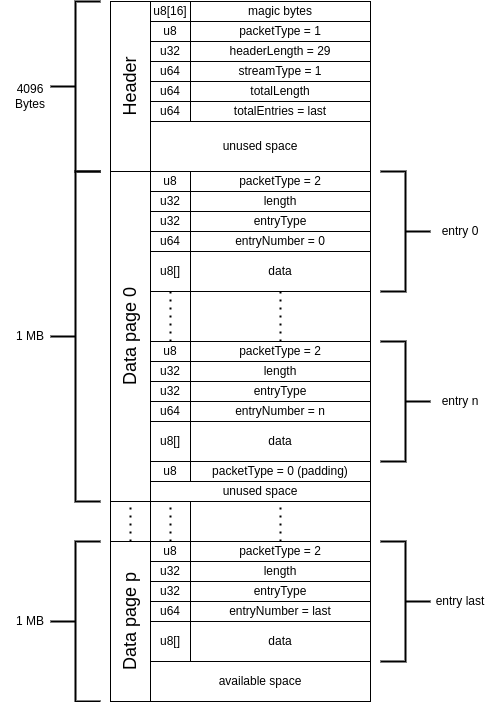

The diagram above was exported from draw.io. Its source (the exported page's mxGraphModel, read from the mxfile embedded in the PNG):
<mxGraphModel dx="1050" dy="505" grid="1" gridSize="10" guides="1" tooltips="1" connect="1" arrows="1" fold="1" page="1" pageScale="1" pageWidth="850" pageHeight="1100" math="0" shadow="0">
  <root>
    <mxCell id="0" />
    <mxCell id="1" parent="0" />
    <mxCell id="QxK42MV6aH8y_fhLFPC9-2" value="&lt;font style=&quot;font-size: 18px;&quot;&gt;Header&lt;/font&gt;" style="rounded=0;whiteSpace=wrap;html=1;horizontal=0;" parent="1" vertex="1">
      <mxGeometry x="280" y="90" width="40" height="170" as="geometry" />
    </mxCell>
    <mxCell id="QxK42MV6aH8y_fhLFPC9-4" value="u8" style="rounded=0;whiteSpace=wrap;html=1;container=0;" parent="1" vertex="1">
      <mxGeometry x="320" y="110" width="40" height="20" as="geometry" />
    </mxCell>
    <mxCell id="QxK42MV6aH8y_fhLFPC9-5" value="packetType = 1" style="rounded=0;whiteSpace=wrap;html=1;container=0;" parent="1" vertex="1">
      <mxGeometry x="360" y="110" width="180" height="20" as="geometry" />
    </mxCell>
    <mxCell id="QxK42MV6aH8y_fhLFPC9-8" value="u32" style="rounded=0;whiteSpace=wrap;html=1;container=0;" parent="1" vertex="1">
      <mxGeometry x="320" y="130" width="40" height="20" as="geometry" />
    </mxCell>
    <mxCell id="QxK42MV6aH8y_fhLFPC9-9" value="headerLength = 29" style="rounded=0;whiteSpace=wrap;html=1;container=0;" parent="1" vertex="1">
      <mxGeometry x="360" y="130" width="180" height="20" as="geometry" />
    </mxCell>
    <mxCell id="QxK42MV6aH8y_fhLFPC9-11" value="u64" style="rounded=0;whiteSpace=wrap;html=1;container=0;" parent="1" vertex="1">
      <mxGeometry x="320" y="150" width="40" height="20" as="geometry" />
    </mxCell>
    <mxCell id="QxK42MV6aH8y_fhLFPC9-12" value="streamType = 1" style="rounded=0;whiteSpace=wrap;html=1;container=0;" parent="1" vertex="1">
      <mxGeometry x="360" y="150" width="180" height="20" as="geometry" />
    </mxCell>
    <mxCell id="QxK42MV6aH8y_fhLFPC9-14" value="u64" style="rounded=0;whiteSpace=wrap;html=1;container=0;" parent="1" vertex="1">
      <mxGeometry x="320" y="170" width="40" height="20" as="geometry" />
    </mxCell>
    <mxCell id="QxK42MV6aH8y_fhLFPC9-15" value="totalLength" style="rounded=0;whiteSpace=wrap;html=1;container=0;" parent="1" vertex="1">
      <mxGeometry x="360" y="170" width="180" height="20" as="geometry" />
    </mxCell>
    <mxCell id="QxK42MV6aH8y_fhLFPC9-17" value="u64" style="rounded=0;whiteSpace=wrap;html=1;container=0;" parent="1" vertex="1">
      <mxGeometry x="320" y="190" width="40" height="20" as="geometry" />
    </mxCell>
    <mxCell id="QxK42MV6aH8y_fhLFPC9-18" value="totalEntries = last" style="rounded=0;whiteSpace=wrap;html=1;container=0;" parent="1" vertex="1">
      <mxGeometry x="360" y="190" width="180" height="20" as="geometry" />
    </mxCell>
    <mxCell id="QxK42MV6aH8y_fhLFPC9-33" value="unused space" style="rounded=0;whiteSpace=wrap;html=1;" parent="1" vertex="1">
      <mxGeometry x="320" y="210" width="220" height="50" as="geometry" />
    </mxCell>
    <mxCell id="QxK42MV6aH8y_fhLFPC9-34" value="&lt;font style=&quot;font-size: 18px;&quot;&gt;Data page 0&lt;/font&gt;" style="rounded=0;whiteSpace=wrap;html=1;horizontal=0;" parent="1" vertex="1">
      <mxGeometry x="280" y="260" width="40" height="330" as="geometry" />
    </mxCell>
    <mxCell id="QxK42MV6aH8y_fhLFPC9-35" value="u8" style="rounded=0;whiteSpace=wrap;html=1;container=0;" parent="1" vertex="1">
      <mxGeometry x="320" y="260" width="40" height="20" as="geometry" />
    </mxCell>
    <mxCell id="QxK42MV6aH8y_fhLFPC9-36" value="packetType = 2" style="rounded=0;whiteSpace=wrap;html=1;container=0;" parent="1" vertex="1">
      <mxGeometry x="360" y="260" width="180" height="20" as="geometry" />
    </mxCell>
    <mxCell id="QxK42MV6aH8y_fhLFPC9-37" value="u32" style="rounded=0;whiteSpace=wrap;html=1;container=0;" parent="1" vertex="1">
      <mxGeometry x="320" y="280" width="40" height="20" as="geometry" />
    </mxCell>
    <mxCell id="QxK42MV6aH8y_fhLFPC9-38" value="length" style="rounded=0;whiteSpace=wrap;html=1;container=0;" parent="1" vertex="1">
      <mxGeometry x="360" y="280" width="180" height="20" as="geometry" />
    </mxCell>
    <mxCell id="QxK42MV6aH8y_fhLFPC9-39" value="u32" style="rounded=0;whiteSpace=wrap;html=1;container=0;" parent="1" vertex="1">
      <mxGeometry x="320" y="300" width="40" height="20" as="geometry" />
    </mxCell>
    <mxCell id="QxK42MV6aH8y_fhLFPC9-40" value="entryType" style="rounded=0;whiteSpace=wrap;html=1;container=0;" parent="1" vertex="1">
      <mxGeometry x="360" y="300" width="180" height="20" as="geometry" />
    </mxCell>
    <mxCell id="QxK42MV6aH8y_fhLFPC9-41" value="u64" style="rounded=0;whiteSpace=wrap;html=1;container=0;" parent="1" vertex="1">
      <mxGeometry x="320" y="320" width="40" height="20" as="geometry" />
    </mxCell>
    <mxCell id="QxK42MV6aH8y_fhLFPC9-42" value="entryNumber = 0" style="rounded=0;whiteSpace=wrap;html=1;container=0;" parent="1" vertex="1">
      <mxGeometry x="360" y="320" width="180" height="20" as="geometry" />
    </mxCell>
    <mxCell id="QxK42MV6aH8y_fhLFPC9-43" value="u8[]" style="rounded=0;whiteSpace=wrap;html=1;container=0;" parent="1" vertex="1">
      <mxGeometry x="320" y="340" width="40" height="40" as="geometry" />
    </mxCell>
    <mxCell id="QxK42MV6aH8y_fhLFPC9-44" value="data" style="rounded=0;whiteSpace=wrap;html=1;container=0;" parent="1" vertex="1">
      <mxGeometry x="360" y="340" width="180" height="40" as="geometry" />
    </mxCell>
    <mxCell id="QxK42MV6aH8y_fhLFPC9-45" value="u8" style="rounded=0;whiteSpace=wrap;html=1;container=0;" parent="1" vertex="1">
      <mxGeometry x="320" y="430" width="40" height="20" as="geometry" />
    </mxCell>
    <mxCell id="QxK42MV6aH8y_fhLFPC9-46" value="packetType = 2" style="rounded=0;whiteSpace=wrap;html=1;container=0;" parent="1" vertex="1">
      <mxGeometry x="360" y="430" width="180" height="20" as="geometry" />
    </mxCell>
    <mxCell id="QxK42MV6aH8y_fhLFPC9-47" value="u32" style="rounded=0;whiteSpace=wrap;html=1;container=0;" parent="1" vertex="1">
      <mxGeometry x="320" y="450" width="40" height="20" as="geometry" />
    </mxCell>
    <mxCell id="QxK42MV6aH8y_fhLFPC9-48" value="length" style="rounded=0;whiteSpace=wrap;html=1;container=0;" parent="1" vertex="1">
      <mxGeometry x="360" y="450" width="180" height="20" as="geometry" />
    </mxCell>
    <mxCell id="QxK42MV6aH8y_fhLFPC9-49" value="u32" style="rounded=0;whiteSpace=wrap;html=1;container=0;" parent="1" vertex="1">
      <mxGeometry x="320" y="470" width="40" height="20" as="geometry" />
    </mxCell>
    <mxCell id="QxK42MV6aH8y_fhLFPC9-50" value="entryType" style="rounded=0;whiteSpace=wrap;html=1;container=0;" parent="1" vertex="1">
      <mxGeometry x="360" y="470" width="180" height="20" as="geometry" />
    </mxCell>
    <mxCell id="QxK42MV6aH8y_fhLFPC9-51" value="u8[]" style="rounded=0;whiteSpace=wrap;html=1;container=0;" parent="1" vertex="1">
      <mxGeometry x="320" y="510" width="40" height="40" as="geometry" />
    </mxCell>
    <mxCell id="QxK42MV6aH8y_fhLFPC9-52" value="data" style="rounded=0;whiteSpace=wrap;html=1;container=0;" parent="1" vertex="1">
      <mxGeometry x="360" y="510" width="180" height="40" as="geometry" />
    </mxCell>
    <mxCell id="QxK42MV6aH8y_fhLFPC9-58" value="" style="rounded=0;whiteSpace=wrap;html=1;container=0;" parent="1" vertex="1">
      <mxGeometry x="360" y="380" width="180" height="50" as="geometry" />
    </mxCell>
    <mxCell id="QxK42MV6aH8y_fhLFPC9-60" value="" style="endArrow=none;dashed=1;html=1;dashPattern=1 3;strokeWidth=2;rounded=0;entryX=0.5;entryY=1;entryDx=0;entryDy=0;exitX=0.5;exitY=1;exitDx=0;exitDy=0;" parent="1" source="QxK42MV6aH8y_fhLFPC9-58" target="QxK42MV6aH8y_fhLFPC9-44" edge="1">
      <mxGeometry width="50" height="50" relative="1" as="geometry">
        <mxPoint x="400" y="280" as="sourcePoint" />
        <mxPoint x="450" y="230" as="targetPoint" />
      </mxGeometry>
    </mxCell>
    <mxCell id="QxK42MV6aH8y_fhLFPC9-61" value="" style="endArrow=none;dashed=1;html=1;dashPattern=1 3;strokeWidth=2;rounded=0;exitX=0.5;exitY=1;exitDx=0;exitDy=0;entryX=0.5;entryY=0;entryDx=0;entryDy=0;" parent="1" source="QxK42MV6aH8y_fhLFPC9-43" target="QxK42MV6aH8y_fhLFPC9-45" edge="1">
      <mxGeometry width="50" height="50" relative="1" as="geometry">
        <mxPoint x="400" y="280" as="sourcePoint" />
        <mxPoint x="450" y="230" as="targetPoint" />
      </mxGeometry>
    </mxCell>
    <mxCell id="QxK42MV6aH8y_fhLFPC9-62" value="&lt;font style=&quot;font-size: 18px;&quot;&gt;Data page p&lt;/font&gt;" style="rounded=0;whiteSpace=wrap;html=1;horizontal=0;" parent="1" vertex="1">
      <mxGeometry x="280" y="630" width="40" height="160" as="geometry" />
    </mxCell>
    <mxCell id="QxK42MV6aH8y_fhLFPC9-63" value="" style="rounded=0;whiteSpace=wrap;html=1;" parent="1" vertex="1">
      <mxGeometry x="280" y="590" width="40" height="40" as="geometry" />
    </mxCell>
    <mxCell id="QxK42MV6aH8y_fhLFPC9-64" value="" style="endArrow=none;dashed=1;html=1;dashPattern=1 3;strokeWidth=2;rounded=0;entryX=0.5;entryY=0;entryDx=0;entryDy=0;exitX=0.5;exitY=0;exitDx=0;exitDy=0;" parent="1" source="QxK42MV6aH8y_fhLFPC9-62" target="QxK42MV6aH8y_fhLFPC9-63" edge="1">
      <mxGeometry width="50" height="50" relative="1" as="geometry">
        <mxPoint x="400" y="670" as="sourcePoint" />
        <mxPoint x="450" y="620" as="targetPoint" />
      </mxGeometry>
    </mxCell>
    <mxCell id="QxK42MV6aH8y_fhLFPC9-65" value="u8" style="rounded=0;whiteSpace=wrap;html=1;container=0;" parent="1" vertex="1">
      <mxGeometry x="320" y="630" width="40" height="20" as="geometry" />
    </mxCell>
    <mxCell id="QxK42MV6aH8y_fhLFPC9-66" value="packetType = 2" style="rounded=0;whiteSpace=wrap;html=1;container=0;" parent="1" vertex="1">
      <mxGeometry x="360" y="630" width="180" height="20" as="geometry" />
    </mxCell>
    <mxCell id="QxK42MV6aH8y_fhLFPC9-67" value="" style="rounded=0;whiteSpace=wrap;html=1;" parent="1" vertex="1">
      <mxGeometry x="360" y="590" width="180" height="40" as="geometry" />
    </mxCell>
    <mxCell id="QxK42MV6aH8y_fhLFPC9-68" value="u32" style="rounded=0;whiteSpace=wrap;html=1;container=0;" parent="1" vertex="1">
      <mxGeometry x="320" y="650" width="40" height="20" as="geometry" />
    </mxCell>
    <mxCell id="QxK42MV6aH8y_fhLFPC9-69" value="length" style="rounded=0;whiteSpace=wrap;html=1;container=0;" parent="1" vertex="1">
      <mxGeometry x="360" y="650" width="180" height="20" as="geometry" />
    </mxCell>
    <mxCell id="QxK42MV6aH8y_fhLFPC9-70" value="u32" style="rounded=0;whiteSpace=wrap;html=1;container=0;" parent="1" vertex="1">
      <mxGeometry x="320" y="670" width="40" height="20" as="geometry" />
    </mxCell>
    <mxCell id="QxK42MV6aH8y_fhLFPC9-71" value="entryType" style="rounded=0;whiteSpace=wrap;html=1;container=0;" parent="1" vertex="1">
      <mxGeometry x="360" y="670" width="180" height="20" as="geometry" />
    </mxCell>
    <mxCell id="QxK42MV6aH8y_fhLFPC9-72" value="u64" style="rounded=0;whiteSpace=wrap;html=1;container=0;" parent="1" vertex="1">
      <mxGeometry x="320" y="690" width="40" height="20" as="geometry" />
    </mxCell>
    <mxCell id="QxK42MV6aH8y_fhLFPC9-73" value="entryNumber = last" style="rounded=0;whiteSpace=wrap;html=1;container=0;" parent="1" vertex="1">
      <mxGeometry x="360" y="690" width="180" height="20" as="geometry" />
    </mxCell>
    <mxCell id="QxK42MV6aH8y_fhLFPC9-74" value="u8[]" style="rounded=0;whiteSpace=wrap;html=1;container=0;" parent="1" vertex="1">
      <mxGeometry x="320" y="710" width="40" height="40" as="geometry" />
    </mxCell>
    <mxCell id="QxK42MV6aH8y_fhLFPC9-75" value="data" style="rounded=0;whiteSpace=wrap;html=1;container=0;" parent="1" vertex="1">
      <mxGeometry x="360" y="710" width="180" height="40" as="geometry" />
    </mxCell>
    <mxCell id="QxK42MV6aH8y_fhLFPC9-77" value="" style="rounded=0;whiteSpace=wrap;html=1;" parent="1" vertex="1">
      <mxGeometry x="320" y="590" width="40" height="40" as="geometry" />
    </mxCell>
    <mxCell id="QxK42MV6aH8y_fhLFPC9-80" value="" style="endArrow=none;dashed=1;html=1;dashPattern=1 3;strokeWidth=2;rounded=0;entryX=0.5;entryY=0;entryDx=0;entryDy=0;exitX=0.5;exitY=0;exitDx=0;exitDy=0;" parent="1" source="QxK42MV6aH8y_fhLFPC9-65" target="QxK42MV6aH8y_fhLFPC9-77" edge="1">
      <mxGeometry width="50" height="50" relative="1" as="geometry">
        <mxPoint x="310" y="640" as="sourcePoint" />
        <mxPoint x="310" y="600" as="targetPoint" />
      </mxGeometry>
    </mxCell>
    <mxCell id="QxK42MV6aH8y_fhLFPC9-81" value="" style="endArrow=none;dashed=1;html=1;dashPattern=1 3;strokeWidth=2;rounded=0;entryX=0.5;entryY=0;entryDx=0;entryDy=0;exitX=0.5;exitY=0;exitDx=0;exitDy=0;" parent="1" source="QxK42MV6aH8y_fhLFPC9-66" target="QxK42MV6aH8y_fhLFPC9-67" edge="1">
      <mxGeometry width="50" height="50" relative="1" as="geometry">
        <mxPoint x="320" y="650" as="sourcePoint" />
        <mxPoint x="320" y="610" as="targetPoint" />
      </mxGeometry>
    </mxCell>
    <mxCell id="QxK42MV6aH8y_fhLFPC9-82" value="available space" style="rounded=0;whiteSpace=wrap;html=1;" parent="1" vertex="1">
      <mxGeometry x="320" y="750" width="220" height="40" as="geometry" />
    </mxCell>
    <mxCell id="QxK42MV6aH8y_fhLFPC9-84" value="" style="strokeWidth=2;html=1;shape=mxgraph.flowchart.annotation_2;align=center;labelPosition=left;pointerEvents=1;rotation=-180;verticalAlign=bottom;verticalLabelPosition=middle;textDirection=ltr;horizontal=0;" parent="1" vertex="1">
      <mxGeometry x="550" y="260" width="50" height="120" as="geometry" />
    </mxCell>
    <mxCell id="QxK42MV6aH8y_fhLFPC9-85" value="" style="strokeWidth=2;html=1;shape=mxgraph.flowchart.annotation_2;align=left;labelPosition=right;pointerEvents=1;rotation=-180;" parent="1" vertex="1">
      <mxGeometry x="550" y="430" width="50" height="120" as="geometry" />
    </mxCell>
    <mxCell id="QxK42MV6aH8y_fhLFPC9-86" value="" style="strokeWidth=2;html=1;shape=mxgraph.flowchart.annotation_2;align=left;labelPosition=right;pointerEvents=1;rotation=-180;" parent="1" vertex="1">
      <mxGeometry x="550" y="630" width="50" height="120" as="geometry" />
    </mxCell>
    <mxCell id="PZ8qOYuNqYg78h-Zxxgd-1" value="entry 0" style="text;html=1;strokeColor=none;fillColor=none;align=center;verticalAlign=middle;whiteSpace=wrap;rounded=0;" parent="1" vertex="1">
      <mxGeometry x="600" y="305" width="60" height="30" as="geometry" />
    </mxCell>
    <mxCell id="PZ8qOYuNqYg78h-Zxxgd-2" value="entry n" style="text;html=1;strokeColor=none;fillColor=none;align=center;verticalAlign=middle;whiteSpace=wrap;rounded=0;" parent="1" vertex="1">
      <mxGeometry x="600" y="475" width="60" height="30" as="geometry" />
    </mxCell>
    <mxCell id="PZ8qOYuNqYg78h-Zxxgd-3" value="entry last" style="text;html=1;strokeColor=none;fillColor=none;align=center;verticalAlign=middle;whiteSpace=wrap;rounded=0;" parent="1" vertex="1">
      <mxGeometry x="600" y="675" width="60" height="30" as="geometry" />
    </mxCell>
    <mxCell id="jDfsTEzHho-Ln_vYuSNi-3" value="u64" style="rounded=0;whiteSpace=wrap;html=1;container=0;" parent="1" vertex="1">
      <mxGeometry x="320" y="490" width="40" height="20" as="geometry" />
    </mxCell>
    <mxCell id="jDfsTEzHho-Ln_vYuSNi-4" value="entryNumber = n" style="rounded=0;whiteSpace=wrap;html=1;container=0;" parent="1" vertex="1">
      <mxGeometry x="360" y="490" width="180" height="20" as="geometry" />
    </mxCell>
    <mxCell id="jDfsTEzHho-Ln_vYuSNi-5" value="u8" style="rounded=0;whiteSpace=wrap;html=1;container=0;" parent="1" vertex="1">
      <mxGeometry x="320" y="550" width="40" height="20" as="geometry" />
    </mxCell>
    <mxCell id="jDfsTEzHho-Ln_vYuSNi-6" value="packetType = 0 (padding)" style="rounded=0;whiteSpace=wrap;html=1;container=0;" parent="1" vertex="1">
      <mxGeometry x="360" y="550" width="180" height="20" as="geometry" />
    </mxCell>
    <mxCell id="jDfsTEzHho-Ln_vYuSNi-7" value="unused space" style="rounded=0;whiteSpace=wrap;html=1;" parent="1" vertex="1">
      <mxGeometry x="320" y="570" width="220" height="20" as="geometry" />
    </mxCell>
    <mxCell id="jDfsTEzHho-Ln_vYuSNi-8" value="" style="strokeWidth=2;html=1;shape=mxgraph.flowchart.annotation_2;align=center;labelPosition=left;pointerEvents=1;rotation=0;verticalAlign=bottom;verticalLabelPosition=middle;textDirection=ltr;horizontal=0;" parent="1" vertex="1">
      <mxGeometry x="220" y="90" width="50" height="170" as="geometry" />
    </mxCell>
    <mxCell id="jDfsTEzHho-Ln_vYuSNi-9" value="4096 Bytes" style="text;html=1;strokeColor=none;fillColor=none;align=center;verticalAlign=middle;whiteSpace=wrap;rounded=0;" parent="1" vertex="1">
      <mxGeometry x="170" y="170" width="60" height="30" as="geometry" />
    </mxCell>
    <mxCell id="jDfsTEzHho-Ln_vYuSNi-10" value="" style="strokeWidth=2;html=1;shape=mxgraph.flowchart.annotation_2;align=center;labelPosition=left;pointerEvents=1;rotation=0;verticalAlign=bottom;verticalLabelPosition=middle;textDirection=ltr;horizontal=0;" parent="1" vertex="1">
      <mxGeometry x="220" y="260" width="50" height="330" as="geometry" />
    </mxCell>
    <mxCell id="jDfsTEzHho-Ln_vYuSNi-11" value="1 MB" style="text;html=1;strokeColor=none;fillColor=none;align=center;verticalAlign=middle;whiteSpace=wrap;rounded=0;" parent="1" vertex="1">
      <mxGeometry x="170" y="410" width="60" height="30" as="geometry" />
    </mxCell>
    <mxCell id="jDfsTEzHho-Ln_vYuSNi-12" value="" style="strokeWidth=2;html=1;shape=mxgraph.flowchart.annotation_2;align=center;labelPosition=left;pointerEvents=1;rotation=0;verticalAlign=bottom;verticalLabelPosition=middle;textDirection=ltr;horizontal=0;" parent="1" vertex="1">
      <mxGeometry x="220" y="630" width="50" height="160" as="geometry" />
    </mxCell>
    <mxCell id="jDfsTEzHho-Ln_vYuSNi-13" value="1 MB" style="text;html=1;strokeColor=none;fillColor=none;align=center;verticalAlign=middle;whiteSpace=wrap;rounded=0;" parent="1" vertex="1">
      <mxGeometry x="170" y="695" width="60" height="30" as="geometry" />
    </mxCell>
    <mxCell id="uH_zL0YB2BhHH4Swx24d-1" value="u8[16]" style="rounded=0;whiteSpace=wrap;html=1;container=0;" vertex="1" parent="1">
      <mxGeometry x="320" y="90" width="40" height="20" as="geometry" />
    </mxCell>
    <mxCell id="uH_zL0YB2BhHH4Swx24d-2" value="magic bytes" style="rounded=0;whiteSpace=wrap;html=1;container=0;" vertex="1" parent="1">
      <mxGeometry x="360" y="90" width="180" height="20" as="geometry" />
    </mxCell>
  </root>
</mxGraphModel>